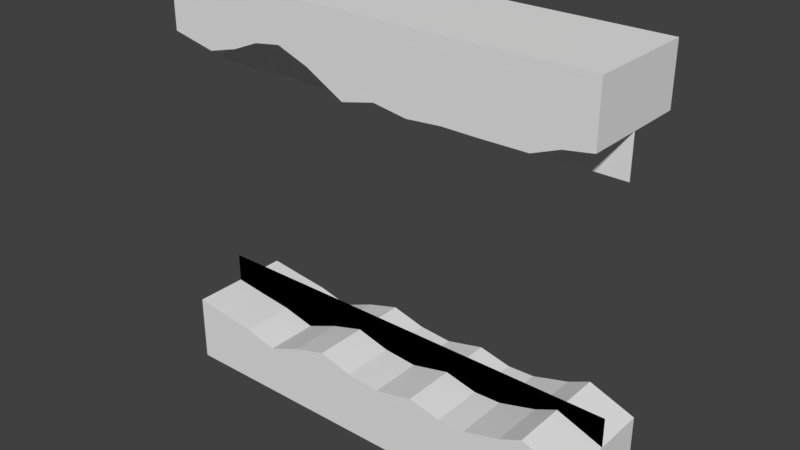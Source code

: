 # Source: ground.blend  (saved by Blender 2.77.0; exported with 4.5.12 LTS)
import bpy
from mathutils import Matrix  # noqa: F401  (used for matrix-valued properties, if any)

bpy.ops.wm.read_factory_settings(use_empty=True)
scene = bpy.context.scene
scene.name = 'Scene'

# ---- collections
col_collection_1 = bpy.data.collections.new('Collection 1'); scene.collection.children.link(col_collection_1)

# ---- materials (node trees are filled in below, after node groups)
mat_ground_up = bpy.data.materials.new('ground_up')
mat_ground_up.alpha_threshold = 0.0
mat_ground_up.use_transparent_shadow = False
mat_ground_up.roughness = 0.5
mat_ground_up.specular_intensity = 0.0
mat_ground_down = bpy.data.materials.new('ground_down')
mat_ground_down.alpha_threshold = 0.0
mat_ground_down.use_transparent_shadow = False
mat_ground_down.diffuse_color = (0.0, 0.0, 0.0, 1.0)
mat_ground_down.roughness = 0.5
mat_ground_down.specular_intensity = 0.0

# ---- material node trees

# ---- world
world_world = bpy.data.worlds.new('World'); scene.world = world_world
world_world.color = (0.05088, 0.05088, 0.05088)
world_world.use_sun_shadow = False
world_world.sun_shadow_jitter_overblur = 0.0
world_world.cycles.sampling_method = 'MANUAL'

# ---- meshes
me_plane_002 = bpy.data.meshes.new('Plane.002')
me_plane_002.from_pydata([(-102.4, -1.279e-06, 1.193e-13), (102.4, -1.279e-06, 7.381e-14), (-102.4, 2.496e-06, 45.35), (102.4, 2.496e-06, 45.35)], [], [(0, 2, 3, 1)])
_uv = me_plane_002.uv_layers.new(name='UVMap')
_uv.uv.foreach_set('vector', [0.9999, 0.9837, 0.9999, 0.03616, 0.0001, 0.03616, 0.0001, 0.9837])
me_plane_002.materials.append(mat_ground_up)
me_plane_002.use_remesh_preserve_volume = False
me_plane_002.use_remesh_preserve_attributes = False
me_plane_002.use_mirror_vertex_groups = False
me_plane_002.update()
me_cube_000 = bpy.data.meshes.new('Cube.000')
me_cube_000.from_pydata([(-1.0, -1.0, -0.003057), (-1.0, -1.0, 1.057), (-1.0, 1.0, -0.003057), (-1.0, 1.0, 1.057), (1.0, -1.0, -0.003057), (1.0, -1.0, 1.057), (1.0, 1.0, -0.003057), (1.0, 1.0, 1.057), (-0.875, 1.0, 1.138), (-0.7554, 1.0, 1.327), (-0.5385, 1.0, 1.334), (-0.3846, 1.0, 1.329), (-0.2308, 1.0, 1.379), (-0.07692, 1.0, 1.283), (0.07692, 1.0, 1.427), (0.2545, 1.0, 1.024), (0.4009, 1.0, 0.8014), (0.5247, 1.0, 0.8769), (0.6509, 1.0, 1.086), (0.7924, 1.0, 1.234), (0.8462, 1.0, -0.003057), (0.6923, 1.0, -0.003057), (0.5385, 1.0, -0.003057), (0.3846, 1.0, -0.003057), (0.2308, 1.0, -0.003057), (0.07692, 1.0, -0.003057), (-0.07692, 1.0, -0.003057), (-0.2308, 1.0, -0.003057), (-0.3846, 1.0, -0.003057), (-0.5385, 1.0, -0.003057), (-0.6923, 1.0, -0.003057), (-0.8462, 1.0, -0.003057), (0.7924, -1.0, 1.234), (0.6509, -1.0, 1.086), (0.5247, -1.0, 0.8769), (0.4009, -1.0, 0.8014), (0.2545, -1.0, 1.024), (0.07692, -1.0, 1.427), (-0.07692, -1.0, 1.283), (-0.2308, -1.0, 1.379), (-0.3846, -1.0, 1.329), (-0.5385, -1.0, 1.334), (-0.7554, -1.0, 1.327), (-0.875, -1.0, 1.138), (-0.8462, -1.0, -0.003057), (-0.6923, -1.0, -0.003057), (-0.5385, -1.0, -0.003057), (-0.3846, -1.0, -0.003057), (-0.2308, -1.0, -0.003057), (-0.07692, -1.0, -0.003057), (0.07692, -1.0, -0.003057), (0.2308, -1.0, -0.003057), (0.3846, -1.0, -0.003057), (0.5385, -1.0, -0.003057), (0.6923, -1.0, -0.003057), (0.8462, -1.0, -0.003057)], [], [(3, 2, 0, 1), (7, 6, 20, 19), (5, 4, 6, 7), (55, 20, 6, 4), (43, 8, 3, 1), (5, 7, 19, 32), (32, 19, 18, 33), (33, 18, 17, 34), (34, 17, 16, 35), (35, 16, 15, 36), (36, 15, 14, 37), (37, 14, 13, 38), (38, 13, 12, 39), (39, 12, 11, 40), (40, 11, 10, 41), (41, 10, 9, 42), (42, 9, 8, 43), (0, 2, 31, 44), (44, 31, 30, 45), (45, 30, 29, 46), (46, 29, 28, 47), (47, 28, 27, 48), (48, 27, 26, 49), (49, 26, 25, 50), (50, 25, 24, 51), (51, 24, 23, 52), (52, 23, 22, 53), (53, 22, 21, 54), (54, 21, 20, 55), (1, 0, 44, 43), (32, 55, 4, 5), (33, 54, 55, 32), (34, 53, 54, 33), (35, 52, 53, 34), (36, 51, 52, 35), (37, 50, 51, 36), (38, 49, 50, 37), (39, 48, 49, 38), (40, 47, 48, 39), (41, 46, 47, 40), (42, 45, 46, 41), (43, 44, 45, 42), (8, 31, 2, 3), (9, 30, 31, 8), (10, 29, 30, 9), (11, 28, 29, 10), (12, 27, 28, 11), (13, 26, 27, 12), (14, 25, 26, 13), (15, 24, 25, 14), (16, 23, 24, 15), (17, 22, 23, 16), (18, 21, 22, 17), (19, 20, 21, 18)])
me_cube_000.use_remesh_preserve_volume = False
me_cube_000.use_remesh_preserve_attributes = False
me_cube_000.use_mirror_vertex_groups = False
me_cube_000.update()
me_cube_002 = bpy.data.meshes.new('Cube.002')
me_cube_002.from_pydata([(-1.0, -1.0, -0.003057), (-1.0, -1.0, 1.26), (-1.0, 1.0, -0.003057), (-1.0, 1.0, 1.26), (1.0, -1.0, -0.003057), (1.0, -1.0, 1.26), (1.0, 1.0, -0.003057), (1.0, 1.0, 1.26), (-0.8462, 1.0, 1.175), (-0.6923, 1.0, 1.098), (-0.5385, 1.0, 0.9429), (-0.3846, 1.0, 1.196), (-0.2308, 1.0, 1.379), (-0.07692, 1.0, 1.209), (0.07692, 1.0, 1.154), (0.2545, 1.0, 1.326), (0.4009, 1.0, 1.185), (0.5247, 1.0, 1.202), (0.6923, 1.0, 1.396), (0.7924, 1.0, 1.581), (0.8462, 1.0, -0.003057), (0.6923, 1.0, -0.003057), (0.5385, 1.0, -0.003057), (0.3846, 1.0, -0.003057), (0.2308, 1.0, -0.003057), (0.07692, 1.0, -0.003057), (-0.07692, 1.0, -0.003057), (-0.2308, 1.0, -0.003057), (-0.3846, 1.0, -0.003057), (-0.5385, 1.0, -0.003057), (-0.6923, 1.0, -0.003057), (-0.8462, 1.0, -0.003057), (0.7924, -1.0, 1.581), (0.6923, -1.0, 1.396), (0.5247, -1.0, 1.202), (0.4009, -1.0, 1.185), (0.2545, -1.0, 1.326), (0.07692, -1.0, 1.154), (-0.07692, -1.0, 1.209), (-0.2308, -1.0, 1.379), (-0.3846, -1.0, 1.196), (-0.5385, -1.0, 0.9429), (-0.6923, -1.0, 1.098), (-0.8462, -1.0, 1.175), (-0.8462, -1.0, -0.003057), (-0.6923, -1.0, -0.003057), (-0.5385, -1.0, -0.003057), (-0.3846, -1.0, -0.003057), (-0.2308, -1.0, -0.003057), (-0.07692, -1.0, -0.003057), (0.07692, -1.0, -0.003057), (0.2308, -1.0, -0.003057), (0.3846, -1.0, -0.003057), (0.5385, -1.0, -0.003057), (0.6923, -1.0, -0.003057), (0.8462, -1.0, -0.003057)], [], [(3, 2, 0, 1), (7, 6, 20, 19), (5, 4, 6, 7), (55, 20, 6, 4), (43, 8, 3, 1), (5, 7, 19, 32), (32, 19, 18, 33), (33, 18, 17, 34), (34, 17, 16, 35), (35, 16, 15, 36), (36, 15, 14, 37), (37, 14, 13, 38), (38, 13, 12, 39), (39, 12, 11, 40), (40, 11, 10, 41), (41, 10, 9, 42), (42, 9, 8, 43), (0, 2, 31, 44), (44, 31, 30, 45), (45, 30, 29, 46), (46, 29, 28, 47), (47, 28, 27, 48), (48, 27, 26, 49), (49, 26, 25, 50), (50, 25, 24, 51), (51, 24, 23, 52), (52, 23, 22, 53), (53, 22, 21, 54), (54, 21, 20, 55), (1, 0, 44, 43), (32, 55, 4, 5), (33, 54, 55, 32), (34, 53, 54, 33), (35, 52, 53, 34), (36, 51, 52, 35), (37, 50, 51, 36), (38, 49, 50, 37), (39, 48, 49, 38), (40, 47, 48, 39), (41, 46, 47, 40), (42, 45, 46, 41), (43, 44, 45, 42), (8, 31, 2, 3), (9, 30, 31, 8), (10, 29, 30, 9), (11, 28, 29, 10), (12, 27, 28, 11), (13, 26, 27, 12), (14, 25, 26, 13), (15, 24, 25, 14), (16, 23, 24, 15), (17, 22, 23, 16), (18, 21, 22, 17), (19, 20, 21, 18)])
me_cube_002.use_remesh_preserve_volume = False
me_cube_002.use_remesh_preserve_attributes = False
me_cube_002.use_mirror_vertex_groups = False
me_cube_002.update()
me_plane_001 = bpy.data.meshes.new('Plane.001')
me_plane_001.from_pydata([(-102.4, -1.279e-06, 1.193e-13), (102.4, -1.279e-06, 7.381e-14), (-102.4, 2.496e-06, 45.35), (102.4, 2.496e-06, 45.35)], [], [(0, 2, 3, 1)])
_uv = me_plane_001.uv_layers.new(name='UVMap')
_uv.uv.foreach_set('vector', [0.0001, 9.998e-05, 9.998e-05, 0.9741, 0.9999, 0.9741, 0.9999, 9.998e-05])
me_plane_001.materials.append(mat_ground_down)
me_plane_001.use_remesh_preserve_volume = False
me_plane_001.use_remesh_preserve_attributes = False
me_plane_001.use_mirror_vertex_groups = False
me_plane_001.update()

# ---- objects
ob_ground_up = bpy.data.objects.new('ground_up', me_plane_002)
ob_ground_up_collision = bpy.data.objects.new('ground_up_collision', me_cube_000)
ob_ground_down_collision = bpy.data.objects.new('ground_down_collision', me_cube_002)
ob_ground_down = bpy.data.objects.new('ground_down', me_plane_001)

# ---- transforms, parenting, visibility, modifiers, constraints
ob_ground_up.location = (0.0, 0.0, 190.7)
ob_ground_up.rotation_euler = (-2.687e-07, 3.142, -1.318e-14)
ob_ground_up.lineart.crease_threshold = 0.0
ob_ground_up_collision.location = (0.0, 0.0, 190.7)
ob_ground_up_collision.rotation_euler = (-2.687e-07, 3.142, -1.318e-14)
ob_ground_up_collision.scale = (102.4, 25.0, 25.0)
ob_ground_up_collision.display_type = 'WIRE'
ob_ground_up_collision.lineart.crease_threshold = 0.0
ob_ground_down_collision.location = (0.0, 0.0, 0.0)
ob_ground_down_collision.scale = (102.4, 25.0, 25.0)
ob_ground_down_collision.display_type = 'WIRE'
ob_ground_down_collision.lineart.crease_threshold = 0.0
ob_ground_down.location = (0.0, 0.0, 0.0)
ob_ground_down.lineart.crease_threshold = 0.0

# ---- collection membership
col_collection_1.objects.link(ob_ground_up)
col_collection_1.objects.link(ob_ground_up_collision)
col_collection_1.objects.link(ob_ground_down_collision)
col_collection_1.objects.link(ob_ground_down)

# ---- scene / render settings (as saved in the file)
scene.frame_start = 1; scene.frame_end = 250; scene.frame_set(1)
scene.render.engine = 'BLENDER_EEVEE_NEXT'
scene.render.resolution_percentage = 50
scene.render.dither_intensity = 0.0
scene.cycles.use_denoising = False
scene.cycles.samples = 128
scene.cycles.sampling_pattern = 'TABULATED_SOBOL'
scene.cycles.light_sampling_threshold = 0.0
scene.cycles.use_adaptive_sampling = False
scene.cycles.use_light_tree = False
scene.cycles.blur_glossy = 0.0
scene.cycles.sample_clamp_indirect = 0.0
scene.view_settings.view_transform = 'Standard'
bpy.context.view_layer.update()

# ---- added for rendering (the .blend has no active camera and no usable light): camera, sun
cam_auto = bpy.data.cameras.new('AutoCamera')
cam_auto.lens = 50.0
cam_auto.sensor_width = 36.0
cam_auto.clip_end = 4617.27
ob_auto_camera = bpy.data.objects.new('AutoCamera', cam_auto)
scene.collection.objects.link(ob_auto_camera)
ob_auto_camera.location = (263.093, -315.712, 305.812)
ob_auto_camera.rotation_euler = (1.09748, -7.21219e-08, 0.694738)
scene.camera = ob_auto_camera
light_auto_sun = bpy.data.lights.new('AutoSun', 'SUN')
light_auto_sun.energy = 3.0
light_auto_sun.angle = 0.0523599
ob_auto_sun = bpy.data.objects.new('AutoSun', light_auto_sun)
scene.collection.objects.link(ob_auto_sun)
ob_auto_sun.rotation_euler = (0.872665, 0.174533, 0.523599)
bpy.context.view_layer.update()
